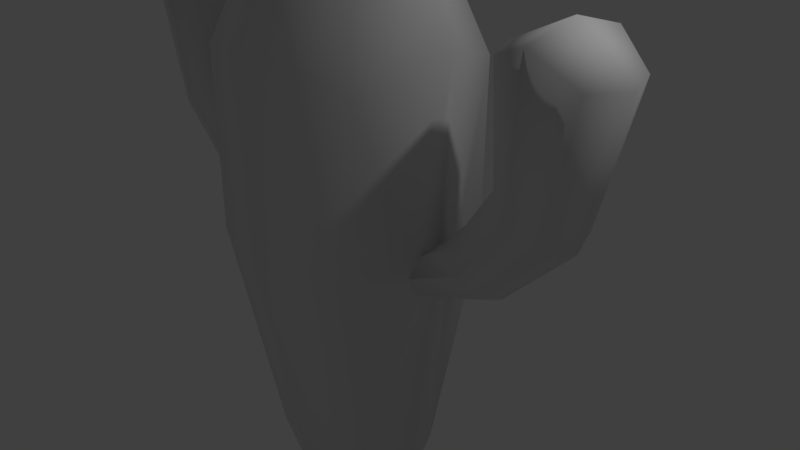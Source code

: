 # Source: cactus.blend  (saved by Blender 2.78.0; exported with 4.5.12 LTS)
import bpy
from mathutils import Matrix  # noqa: F401  (used for matrix-valued properties, if any)

bpy.ops.wm.read_factory_settings(use_empty=True)
scene = bpy.context.scene
scene.name = 'Scene'

# ---- collections
col_collection_1 = bpy.data.collections.new('Collection 1'); scene.collection.children.link(col_collection_1)

# ---- materials (node trees are filled in below, after node groups)
mat_material = bpy.data.materials.new('Material')
mat_material.alpha_threshold = 0.0
mat_material.use_transparent_shadow = False
mat_material.roughness = 0.5

# ---- material node trees

# ---- world
world_world = bpy.data.worlds.new('World'); scene.world = world_world
world_world.color = (0.05088, 0.05088, 0.05088)
world_world.use_sun_shadow = False
world_world.sun_shadow_jitter_overblur = 0.0
world_world.cycles.sampling_method = 'MANUAL'

# ---- cameras
cam_camera = bpy.data.cameras.new('Camera')
cam_camera.clip_end = 100.0
cam_camera.lens = 35.0
cam_camera.sensor_width = 32.0
cam_camera.sensor_height = 18.0
cam_camera.ortho_scale = 7.314
cam_camera.dof.focus_distance = 0.0
cam_camera.dof.aperture_fstop = 128.0

# ---- lights
light_lamp = bpy.data.lights.new('Lamp', 'POINT')
light_lamp.transmission_factor = 0.0
light_lamp.cutoff_distance = 30.0
light_lamp.energy = 100.0
light_lamp.shadow_buffer_clip_start = 1.001
light_lamp.shadow_soft_size = 0.1
light_lamp.shadow_maximum_resolution = 0.006
light_lamp.use_absolute_resolution = True

# ---- meshes
me_cube = bpy.data.meshes.new('Cube')
me_cube.from_pydata([(1.398, -0.7338, 0.9042), (0.7579, -1.0, -2.018), (0.8496, -1.781, 0.4539), (0.895, -1.0, 3.13), (0.8496, -0.2187, 0.4539), (0.6018, -1.446, -1.77), (0.6638, -1.505, 2.849), (0.6018, -0.554, -1.77), (0.6638, -0.4946, 2.849), (1.198, -1.0, 2.344), (0.8998, -1.744, 2.121), (0.8998, -0.2559, 2.121), (0.9807, -0.7101, 0.4658), (1.011, -0.7875, 0.6528), (1.08, -0.9745, 0.7302), (1.022, -1.161, 0.6528), (0.9916, -1.239, 0.4658), (0.9883, -1.161, 0.2788), (1.031, -0.9745, 0.2014), (0.9774, -0.7875, 0.2788), (1.538, -0.64, 0.7244), (1.34, -0.9611, 0.9866), (1.406, -1.185, 0.9122), (1.55, -1.278, 0.7354), (1.689, -1.185, 0.5579), (1.739, -0.9611, 0.4854), (1.68, -0.7339, 0.5499), (1.813, -0.6586, 1.486), (2.046, -0.5424, 1.327), (1.712, -0.9405, 1.562), (1.819, -1.218, 1.499), (2.056, -1.333, 1.344), (2.286, -1.218, 1.187), (2.373, -0.9405, 1.121), (2.28, -0.6587, 1.175), (1.8, -0.5409, 2.474), (2.163, -0.3898, 2.618), (1.64, -0.9075, 2.506), (1.801, -1.268, 2.493), (2.165, -1.418, 2.644), (2.524, -1.269, 2.39), (2.663, -0.9075, 2.361), (2.523, -0.541, 2.371), (2.164, -0.9075, 2.759), (-1.398, -0.7338, 0.9042), (0.0, 0.04169, 0.4241), (0.0, -2.042, 0.4241), (0.0, -1.0, -2.283), (0.0, -1.0, 3.543), (-0.7579, -1.0, -2.018), (-0.8496, -1.781, 0.4539), (-0.895, -1.0, 3.13), (-0.8496, -0.2187, 0.4539), (0.0, -0.3979, -1.965), (0.0, -0.25, 3.094), (0.0, -1.602, -1.965), (0.0, -1.75, 3.094), (-0.6018, -1.446, -1.77), (-0.6638, -1.505, 2.849), (-0.6018, -0.554, -1.77), (-0.6638, -0.4946, 2.849), (0.0, 0.05256, 2.302), (0.0, -2.053, 2.302), (-1.198, -1.0, 2.344), (-0.8998, -1.744, 2.121), (-0.8998, -0.2559, 2.121), (-0.9807, -0.7101, 0.4658), (-1.011, -0.7875, 0.6528), (-1.08, -0.9745, 0.7302), (-1.022, -1.161, 0.6528), (-0.9916, -1.239, 0.4658), (-0.9883, -1.161, 0.2788), (-1.031, -0.9745, 0.2014), (-0.9774, -0.7875, 0.2788), (-1.538, -0.64, 0.7244), (-1.34, -0.9611, 0.9866), (-1.406, -1.185, 0.9122), (-1.55, -1.278, 0.7354), (-1.689, -1.185, 0.5579), (-1.739, -0.9611, 0.4854), (-1.68, -0.7339, 0.5499), (-1.813, -0.6586, 1.486), (-2.046, -0.5424, 1.327), (-1.712, -0.9405, 1.562), (-1.819, -1.218, 1.499), (-2.056, -1.333, 1.344), (-2.286, -1.218, 1.187), (-2.373, -0.9405, 1.121), (-2.28, -0.6587, 1.175), (-1.8, -0.5409, 2.474), (-2.163, -0.3898, 2.618), (-1.64, -0.9075, 2.506), (-1.801, -1.268, 2.493), (-2.165, -1.418, 2.644), (-2.524, -1.269, 2.39), (-2.663, -0.9075, 2.361), (-2.523, -0.541, 2.371), (-2.164, -0.9075, 2.759)], [], [(15, 10, 2, 16), (9, 3, 6, 10), (9, 11, 8, 3), (12, 4, 11, 13), (45, 4, 7, 53), (61, 54, 8, 11), (62, 10, 6, 56), (46, 55, 5, 2), (47, 53, 7, 1), (47, 1, 5, 55), (48, 3, 8, 54), (48, 56, 6, 3), (46, 2, 10, 62), (45, 61, 11, 4), (13, 11, 9, 14), (15, 14, 9, 10), (2, 5, 17, 16), (5, 1, 18, 17), (1, 7, 19, 18), (12, 19, 7, 4), (19, 12, 20, 26), (17, 18, 25, 24), (15, 16, 23, 22), (13, 14, 21, 0), (18, 19, 26, 25), (16, 17, 24, 23), (14, 15, 22, 21), (12, 13, 0, 20), (20, 0, 27, 28), (33, 34, 42, 41), (26, 20, 28, 34), (24, 25, 33, 32), (22, 23, 31, 30), (0, 21, 29, 27), (25, 26, 34, 33), (23, 24, 32, 31), (21, 22, 30, 29), (43, 39, 40, 41), (31, 32, 40, 39), (29, 30, 38, 37), (28, 27, 35, 36), (34, 28, 36, 42), (32, 33, 41, 40), (30, 31, 39, 38), (27, 29, 37, 35), (37, 38, 39, 43), (36, 43, 41, 42), (35, 37, 43, 36), (69, 70, 50, 64), (63, 64, 58, 51), (63, 51, 60, 65), (66, 67, 65, 52), (45, 53, 59, 52), (61, 65, 60, 54), (62, 56, 58, 64), (46, 50, 57, 55), (47, 49, 59, 53), (47, 55, 57, 49), (48, 54, 60, 51), (48, 51, 58, 56), (46, 62, 64, 50), (45, 52, 65, 61), (67, 68, 63, 65), (69, 64, 63, 68), (50, 70, 71, 57), (57, 71, 72, 49), (49, 72, 73, 59), (66, 52, 59, 73), (73, 80, 74, 66), (71, 78, 79, 72), (69, 76, 77, 70), (67, 44, 75, 68), (72, 79, 80, 73), (70, 77, 78, 71), (68, 75, 76, 69), (66, 74, 44, 67), (74, 82, 81, 44), (87, 95, 96, 88), (80, 88, 82, 74), (78, 86, 87, 79), (76, 84, 85, 77), (44, 81, 83, 75), (79, 87, 88, 80), (77, 85, 86, 78), (75, 83, 84, 76), (97, 95, 94, 93), (85, 93, 94, 86), (83, 91, 92, 84), (82, 90, 89, 81), (88, 96, 90, 82), (86, 94, 95, 87), (84, 92, 93, 85), (81, 89, 91, 83), (91, 97, 93, 92), (90, 96, 95, 97), (89, 90, 97, 91)])
me_cube.polygons.foreach_set('use_smooth', [True] * 96)
_uv = me_cube.uv_layers.new(name='UVMap')
_uv.uv.foreach_set('vector', [0.4555, 0.4377, 0.3562, 0.6158, 0.3686, 0.414, 0.4428, 0.4117, 0.4481, 0.6786, 0.3751, 0.7819, 0.3288, 0.7099, 0.3562, 0.6158, 0.5276, 0.6713, 0.624, 0.6154, 0.6444, 0.7113, 0.5929, 0.7799, 0.5595, 0.4057, 0.626, 0.4126, 0.624, 0.6154, 0.545, 0.4306, 0.7382, 0.413, 0.626, 0.4126, 0.6692, 0.1385, 0.7443, 0.1318, 0.7335, 0.6311, 0.7316, 0.7209, 0.6444, 0.7113, 0.624, 0.6154, 0.2459, 0.6235, 0.3562, 0.6158, 0.3288, 0.7099, 0.2413, 0.7131, 0.2571, 0.4064, 0.2715, 0.1259, 0.3459, 0.1381, 0.3686, 0.414, 0.7463, 0.03762, 0.7443, 0.1318, 0.6692, 0.1385, 0.6276, 0.0777, 0.2763, 0.03203, 0.3916, 0.08035, 0.3459, 0.1381, 0.2715, 0.1259, 0.7291, 0.8353, 0.5929, 0.7799, 0.6444, 0.7113, 0.7316, 0.7209, 0.2355, 0.8272, 0.2413, 0.7131, 0.3288, 0.7099, 0.3751, 0.7819, 0.2571, 0.4064, 0.3686, 0.414, 0.3562, 0.6158, 0.2459, 0.6235, 0.7382, 0.413, 0.7335, 0.6311, 0.624, 0.6154, 0.626, 0.4126, 0.545, 0.4306, 0.624, 0.6154, 0.5276, 0.6713, 0.5182, 0.4429, 0.4555, 0.4377, 0.4809, 0.4519, 0.4481, 0.6786, 0.3562, 0.6158, 0.3686, 0.414, 0.3459, 0.1381, 0.4513, 0.3846, 0.4428, 0.4117, 0.3459, 0.1381, 0.3916, 0.08035, 0.4742, 0.3685, 0.4513, 0.3846, 0.6276, 0.0777, 0.6692, 0.1385, 0.5531, 0.3782, 0.531, 0.3606, 0.5595, 0.4057, 0.5531, 0.3782, 0.6692, 0.1385, 0.626, 0.4126, 0.6712, 0.9048, 0.6869, 0.8904, 0.7454, 0.9135, 0.7398, 0.9374, 0.6416, 0.8764, 0.6522, 0.8953, 0.5865, 0.9376, 0.5768, 0.9155, 0.6069, 0.8525, 0.6247, 0.8636, 0.5686, 0.8925, 0.5619, 0.8682, 0.7029, 0.877, 0.7152, 0.8597, 0.7516, 0.8632, 0.7494, 0.8885, 0.6627, 0.9251, 0.6712, 0.9048, 0.7398, 0.9374, 0.7325, 0.9606, 0.6247, 0.8636, 0.6416, 0.8764, 0.5768, 0.9155, 0.5686, 0.8925, 0.5929, 0.837, 0.6069, 0.8525, 0.5619, 0.8682, 0.5569, 0.8438, 0.6869, 0.8904, 0.7029, 0.877, 0.7494, 0.8885, 0.7454, 0.9135, 0.7454, 0.9135, 0.7494, 0.8885, 0.8253, 0.8898, 0.8235, 0.9189, 0.8218, 0.9788, 0.8224, 0.9481, 0.9223, 0.916, 0.9492, 0.9478, 0.7398, 0.9374, 0.7454, 0.9135, 0.8235, 0.9189, 0.8224, 0.9481, 0.5768, 0.9155, 0.5865, 0.9376, 0.4997, 0.9649, 0.496, 0.9347, 0.5619, 0.8682, 0.5686, 0.8925, 0.4918, 0.9059, 0.4868, 0.8772, 0.7494, 0.8885, 0.7516, 0.8632, 0.8213, 0.8578, 0.8253, 0.8898, 0.7325, 0.9606, 0.7398, 0.9374, 0.8224, 0.9481, 0.8218, 0.9788, 0.5686, 0.8925, 0.5768, 0.9155, 0.496, 0.9347, 0.4918, 0.9059, 0.5569, 0.8438, 0.5619, 0.8682, 0.4868, 0.8772, 0.4871, 0.8455, 0.345, 0.8724, 0.3932, 0.8831, 0.3927, 0.9128, 0.3696, 0.9471, 0.4918, 0.9059, 0.496, 0.9347, 0.3927, 0.9128, 0.3932, 0.8831, 0.4871, 0.8455, 0.4868, 0.8772, 0.4022, 0.857, 0.3932, 0.8199, 0.8235, 0.9189, 0.8253, 0.8898, 0.9074, 0.8623, 0.919, 0.8869, 0.8224, 0.9481, 0.8235, 0.9189, 0.919, 0.8869, 0.9223, 0.916, 0.496, 0.9347, 0.4997, 0.9649, 0.3696, 0.9471, 0.3927, 0.9128, 0.4868, 0.8772, 0.4918, 0.9059, 0.3932, 0.8831, 0.4022, 0.857, 0.8253, 0.8898, 0.8213, 0.8578, 0.9129, 0.8243, 0.9074, 0.8623, 0.3932, 0.8199, 0.4022, 0.857, 0.3932, 0.8831, 0.345, 0.8724, 0.919, 0.8869, 0.9669, 0.8709, 0.9492, 0.9478, 0.9223, 0.916, 0.9074, 0.8623, 0.9129, 0.8243, 0.9669, 0.8709, 0.919, 0.8869, 0.05654, 0.4172, 0.07185, 0.3927, 0.1454, 0.4026, 0.1371, 0.6046, 0.03922, 0.6576, 0.1371, 0.6046, 0.1547, 0.7009, 0.1012, 0.7679, 0.9375, 0.6802, 0.8675, 0.7858, 0.819, 0.715, 0.8436, 0.6201, 0.917, 0.4134, 0.9304, 0.4389, 0.8436, 0.6201, 0.8503, 0.4174, 0.7382, 0.413, 0.7443, 0.1318, 0.819, 0.1418, 0.8503, 0.4174, 0.7335, 0.6311, 0.8436, 0.6201, 0.819, 0.715, 0.7316, 0.7209, 0.2459, 0.6235, 0.2413, 0.7131, 0.1547, 0.7009, 0.1371, 0.6046, 0.2571, 0.4064, 0.1454, 0.4026, 0.1963, 0.1304, 0.2715, 0.1259, 0.7463, 0.03762, 0.8632, 0.08278, 0.819, 0.1418, 0.7443, 0.1318, 0.2763, 0.03203, 0.2715, 0.1259, 0.1963, 0.1304, 0.1567, 0.06828, 0.7291, 0.8353, 0.7316, 0.7209, 0.819, 0.715, 0.8675, 0.7858, 0.2355, 0.8272, 0.1012, 0.7679, 0.1547, 0.7009, 0.2413, 0.7131, 0.2571, 0.4064, 0.2459, 0.6235, 0.1371, 0.6046, 0.1454, 0.4026, 0.7382, 0.413, 0.8503, 0.4174, 0.8436, 0.6201, 0.7335, 0.6311, 0.9304, 0.4389, 0.9567, 0.4524, 0.9375, 0.6802, 0.8436, 0.6201, 0.05654, 0.4172, 0.1371, 0.6046, 0.03922, 0.6576, 0.02979, 0.4287, 0.1454, 0.4026, 0.07185, 0.3927, 0.06615, 0.3649, 0.1963, 0.1304, 0.1963, 0.1304, 0.06615, 0.3649, 0.04501, 0.3465, 0.1567, 0.06828, 0.8632, 0.08278, 0.9475, 0.3696, 0.9246, 0.3862, 0.819, 0.1418, 0.917, 0.4134, 0.8503, 0.4174, 0.819, 0.1418, 0.9246, 0.3862, 0.3208, 0.8916, 0.2539, 0.9276, 0.2471, 0.904, 0.3044, 0.8781, 0.526, 0.03375, 0.4935, 0.07841, 0.478, 0.07003, 0.5129, 0.02483, 0.5412, 0.06044, 0.5269, 0.09225, 0.5097, 0.08583, 0.5342, 0.04687, 0.2878, 0.8654, 0.2419, 0.8792, 0.2384, 0.8541, 0.2746, 0.8488, 0.3303, 0.9115, 0.2623, 0.9504, 0.2539, 0.9276, 0.3208, 0.8916, 0.5342, 0.04687, 0.5097, 0.08583, 0.4935, 0.07841, 0.526, 0.03375, 0.5515, 0.07165, 0.5444, 0.09738, 0.5269, 0.09225, 0.5412, 0.06044, 0.3044, 0.8781, 0.2471, 0.904, 0.2419, 0.8792, 0.2878, 0.8654, 0.2471, 0.904, 0.1694, 0.9132, 0.1661, 0.8842, 0.2419, 0.8792, 0.174, 0.973, 0.04519, 0.9483, 0.07051, 0.9152, 0.1719, 0.9423, 0.2539, 0.9276, 0.1719, 0.9423, 0.1694, 0.9132, 0.2471, 0.904, 0.4935, 0.07841, 0.4745, 0.136, 0.4528, 0.1314, 0.478, 0.07003, 0.5269, 0.09225, 0.5157, 0.1463, 0.4952, 0.1408, 0.5097, 0.08583, 0.2419, 0.8792, 0.1661, 0.8842, 0.1685, 0.852, 0.2384, 0.8541, 0.2623, 0.9504, 0.174, 0.973, 0.1719, 0.9423, 0.2539, 0.9276, 0.5097, 0.08583, 0.4952, 0.1408, 0.4745, 0.136, 0.4935, 0.07841, 0.5444, 0.09738, 0.5388, 0.148, 0.5157, 0.1463, 0.5269, 0.09225, 0.5104, 0.2497, 0.4576, 0.2271, 0.484, 0.2125, 0.5056, 0.2139, 0.4952, 0.1408, 0.5056, 0.2139, 0.484, 0.2125, 0.4745, 0.136, 0.5388, 0.148, 0.5515, 0.2179, 0.5251, 0.209, 0.5157, 0.1463, 0.1694, 0.9132, 0.07236, 0.886, 0.08279, 0.8609, 0.1661, 0.8842, 0.1719, 0.9423, 0.07051, 0.9152, 0.07236, 0.886, 0.1694, 0.9132, 0.4745, 0.136, 0.484, 0.2125, 0.4576, 0.2271, 0.4528, 0.1314, 0.5157, 0.1463, 0.5251, 0.209, 0.5056, 0.2139, 0.4952, 0.1408, 0.1661, 0.8842, 0.08279, 0.8609, 0.07539, 0.8231, 0.1685, 0.852, 0.5515, 0.2179, 0.5104, 0.2497, 0.5056, 0.2139, 0.5251, 0.209, 0.07236, 0.886, 0.07051, 0.9152, 0.04519, 0.9483, 0.02378, 0.8723, 0.08279, 0.8609, 0.07236, 0.886, 0.02378, 0.8723, 0.07539, 0.8231])
me_cube.materials.append(mat_material)
me_cube.use_remesh_preserve_volume = False
me_cube.use_remesh_preserve_attributes = False
me_cube.use_mirror_vertex_groups = False
me_cube.update()

# ---- objects
ob_cube = bpy.data.objects.new('Cube', me_cube)
ob_empty = bpy.data.objects.new('Empty', None)
ob_lamp = bpy.data.objects.new('Lamp', light_lamp)
ob_camera = bpy.data.objects.new('Camera', cam_camera)

# ---- transforms, parenting, visibility, modifiers, constraints
ob_cube.location = (-0.3312, 1.437, -0.4505)
ob_cube.scale = (1.437, 1.437, 1.437)
ob_cube.lineart.crease_threshold = 0.0
ob_empty.location = (-7.556, 6.025, -7.466)
ob_empty.rotation_euler = (1.571, -0.0, 0.0)
ob_empty.scale = (33.0, 33.0, 33.0)
ob_empty.empty_display_type = 'IMAGE'
ob_empty.empty_image_offset = (0.0, 0.0)
ob_empty.color = (1.0, 1.0, 1.0, 0.2)
ob_empty.lineart.crease_threshold = 0.0
ob_lamp.location = (4.076, 1.005, 5.904)
ob_lamp.rotation_euler = (0.6503, 0.05522, 1.866)
ob_lamp.lock_rotations_4d = False
ob_lamp.empty_display_type = 'ARROWS'
ob_lamp.color = (0.0, 0.0, 0.0, 0.0)
ob_lamp.lineart.crease_threshold = 0.0
ob_camera.location = (7.481, -6.508, 5.344)
ob_camera.rotation_euler = (1.109, 0.0, 0.8149)
ob_camera.lock_rotations_4d = False
ob_camera.empty_display_type = 'ARROWS'
ob_camera.color = (0.0, 0.0, 0.0, 0.0)
ob_camera.display_type = 'WIRE'
ob_camera.lineart.crease_threshold = 0.0

# ---- collection membership
col_collection_1.objects.link(ob_cube)
col_collection_1.objects.link(ob_empty)
col_collection_1.objects.link(ob_lamp)
col_collection_1.objects.link(ob_camera)

# ---- scene / render settings (as saved in the file)
scene.camera = ob_camera
scene.frame_start = 1; scene.frame_end = 250; scene.frame_set(1)
scene.render.engine = 'BLENDER_EEVEE_NEXT'
scene.render.resolution_percentage = 50
scene.render.dither_intensity = 0.0
scene.cycles.use_denoising = False
scene.cycles.samples = 128
scene.cycles.sampling_pattern = 'TABULATED_SOBOL'
scene.cycles.light_sampling_threshold = 0.0
scene.cycles.use_adaptive_sampling = False
scene.cycles.use_light_tree = False
scene.cycles.blur_glossy = 0.0
scene.cycles.sample_clamp_indirect = 0.0
scene.view_settings.view_transform = 'Standard'
bpy.context.view_layer.update()
